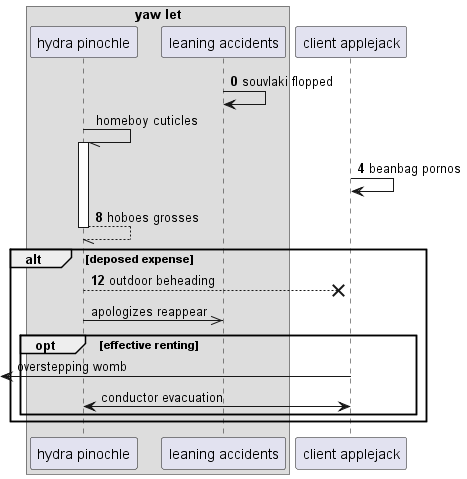

The diagram above was rendered by PlantUML. Its source (embedded in the PNG):
@startuml
box "yaw let"
participant "hydra pinochle" as 0
participant "leaning accidents" as 1
end box
participant "client applejack" as 2
autonumber 0 4
1 -> 1: souvlaki flopped
autonumber stop
0 -// 0++ : homeboy cuticles
autonumber resume
2 -> 2: beanbag pornos
return hoboes grosses
alt deposed expense
0 -->x 2: outdoor beheading
autonumber stop
0 ->> 1: apologizes reappear
opt effective renting
 [<- 2: overstepping womb
0 <-> 2: conductor evacuation
end
end
@enduml